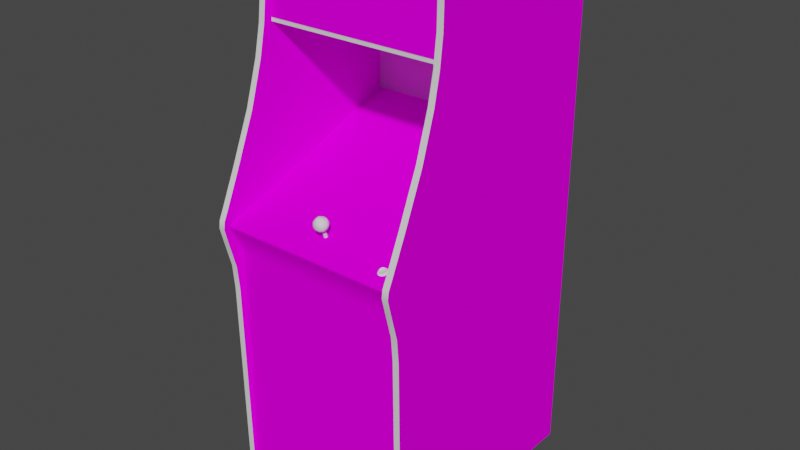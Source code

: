 # Source: pacplus.blend  (saved by Blender 2.93.20; exported with 4.5.12 LTS)
import bpy
from mathutils import Matrix  # noqa: F401  (used for matrix-valued properties, if any)

bpy.ops.wm.read_factory_settings(use_empty=True)
scene = bpy.context.scene
scene.name = 'Scene'

# ---- images (referenced by path relative to the original .blend; pixels are not part of the script)
import os
ASSET_DIR = os.environ.get("B2B_ASSET_DIR", "")  # directory of the original .blend (textures are referenced by path, not embedded)
HERE = os.path.dirname(os.path.abspath(__file__))  # packed textures are extracted next to this script under _unpacked/

def load_image(name, relpath, width, height, colorspace="sRGB"):
    """Load a texture the original file referenced (path relative to the .blend, or extracted next to this script)."""
    p = next((c for c in (os.path.join(HERE, relpath), os.path.join(ASSET_DIR, relpath)) if relpath and os.path.exists(c)), "")
    if p:
        img = bpy.data.images.load(p, check_existing=True)
        img.name = name
    else:  # same state as the original file: an image datablock whose file is absent (Cycles renders it pink)
        img = bpy.data.images.new(name, width, height)
        img.source = "FILE"
        img.filepath = "//" + (relpath or name)
    img.colorspace_settings.name = colorspace
    return img
img_01pacplusmarqueemap_tiff = load_image('01pacplusmarqueemap.TIFF', '01pacplusmarqueemap.TIFF', 1024, 1024, 'sRGB')
img_02pacplussnapmap_tiff = load_image('02pacplussnapmap.TIFF', '02pacplussnapmap.TIFF', 1024, 1024, 'sRGB')
img_pacplusbezelmap_tiff = load_image('pacplusbezelmap.TIFF', 'pacplusbezelmap.TIFF', 1024, 1024, 'sRGB')
img_pacpluscombomap_tiff = load_image('pacpluscombomap.TIFF', 'pacpluscombomap.TIFF', 1024, 1024, 'sRGB')
img_pacplussidemap_tiff = load_image('pacplussidemap.TIFF', 'pacplussidemap.TIFF', 1024, 1024, 'sRGB')

# ---- materials (node trees are filled in below, after node groups)
mat_01pacplusmarquee = bpy.data.materials.new('01pacplusmarquee')
mat_01pacplusmarquee.use_transparent_shadow = False
mat_01pacplusmarquee.roughness = 0.8807
mat_01pacplusmarquee.specular_intensity = 0.0
mat_02pacplusscreen = bpy.data.materials.new('02pacplusscreen')
mat_02pacplusscreen.use_transparent_shadow = False
mat_02pacplusscreen.roughness = 0.8807
mat_02pacplusscreen.specular_intensity = 0.0
mat_pacplusbezel = bpy.data.materials.new('pacplusbezel')
mat_pacplusbezel.use_transparent_shadow = False
mat_pacplusbezel.roughness = 0.8807
mat_pacplusbezel.specular_intensity = 0.0
mat_pacpluscombo = bpy.data.materials.new('pacpluscombo')
mat_pacpluscombo.use_transparent_shadow = False
mat_pacpluscombo.roughness = 0.8807
mat_pacpluscombo.specular_intensity = 0.0
mat_pacplusorangetrim = bpy.data.materials.new('pacplusorangetrim')
mat_pacplusorangetrim.use_transparent_shadow = False
mat_pacplusorangetrim.roughness = 0.7934
mat_pacplusorangetrim.specular_intensity = 0.6275
mat_pacplusside = bpy.data.materials.new('pacplusside')
mat_pacplusside.use_transparent_shadow = False
mat_pacplusside.roughness = 0.8807
mat_pacplusside.specular_intensity = 0.0
mat_pacpluswhitebutton = bpy.data.materials.new('pacpluswhitebutton')
mat_pacpluswhitebutton.use_transparent_shadow = False
mat_pacpluswhitebutton.roughness = 0.7934
mat_pacpluswhitebutton.specular_intensity = 0.6588
mat_pacplussilver = bpy.data.materials.new('pacplussilver')
mat_pacplussilver.use_transparent_shadow = False
mat_pacplussilver.roughness = 0.8114
mat_pacplussilver.specular_intensity = 0.2392
mat_pacplusredjoy = bpy.data.materials.new('pacplusredjoy')
mat_pacplusredjoy.use_transparent_shadow = False
mat_pacplusredjoy.roughness = 0.7769
mat_pacplusredjoy.specular_intensity = 0.6431
mat_pacplusblack = bpy.data.materials.new('pacplusblack')
mat_pacplusblack.use_transparent_shadow = False
mat_pacplusblack.roughness = 0.8807
mat_pacplusblack.specular_intensity = 0.0

# ---- node groups
ng_auto_smooth = bpy.data.node_groups.new('Auto Smooth', 'GeometryNodeTree')
_s = ng_auto_smooth.interface.new_socket(name='Geometry', in_out='OUTPUT', socket_type='NodeSocketGeometry')
_s = ng_auto_smooth.interface.new_socket(name='Geometry', in_out='INPUT', socket_type='NodeSocketGeometry')
_s = ng_auto_smooth.interface.new_socket(name='Angle', in_out='INPUT', socket_type='NodeSocketFloat')
_s.subtype = 'ANGLE'
_s.min_value = 0.0
_s.max_value = 3.142
ng_auto_smooth.is_modifier = True
_N = ng_auto_smooth.nodes; _L = ng_auto_smooth.links
n0 = _N.new('NodeGroupOutput'); n0.name = 'Group Output'; n0.location = (480, -100)
n1 = _N.new('NodeGroupInput'); n1.name = 'Group Input'; n1.location = (-420, -300)
n2 = _N.new('NodeGroupInput'); n2.name = 'Group Input.001'; n2.location = (-60, -100)
n3 = _N.new('GeometryNodeSetShadeSmooth'); n3.name = 'Set Shade Smooth'; n3.location = (120, -100)
n3.domain = 'EDGE'
n4 = _N.new('GeometryNodeSetShadeSmooth'); n4.name = 'Set Shade Smooth.001'; n4.location = (300, -100)
n5 = _N.new('GeometryNodeInputMeshEdgeAngle'); n5.name = 'Edge Angle'; n5.location = (-420, -220)
n6 = _N.new('GeometryNodeInputEdgeSmooth'); n6.name = 'Is Edge Smooth'; n6.location = (-60, -160)
n7 = _N.new('GeometryNodeInputShadeSmooth'); n7.name = 'Is Face Smooth'; n7.location = (-240, -340)
n8 = _N.new('FunctionNodeBooleanMath'); n8.name = 'Boolean Math'; n8.location = (-60, -220)
n9 = _N.new('FunctionNodeCompare'); n9.name = 'Compare'; n9.location = (-240, -180)
n9.operation = 'LESS_EQUAL'
_L.new(n5.outputs[0], n9.inputs[0])
_L.new(n4.outputs[0], n0.inputs[0])
_L.new(n1.outputs[1], n9.inputs[1])
_L.new(n9.outputs[0], n8.inputs[0])
_L.new(n7.outputs[0], n8.inputs[1])
_L.new(n2.outputs[0], n3.inputs[0])
_L.new(n6.outputs[0], n3.inputs[1])
_L.new(n3.outputs[0], n4.inputs[0])
_L.new(n8.outputs[0], n3.inputs[2])
n0.is_active_output = True

# ---- material node trees
mat_01pacplusmarquee.use_nodes = True; mat_01pacplusmarquee.node_tree.nodes.clear()
_N = mat_01pacplusmarquee.node_tree.nodes; _L = mat_01pacplusmarquee.node_tree.links
n0 = _N.new('ShaderNodeBsdfPrincipled'); n0.name = 'Principled BSDF'; n0.location = (10, 300)
n0.distribution = 'GGX'
n0.subsurface_method = 'BURLEY'
n0.inputs[2].default_value = 0.8807
n0.inputs[3].default_value = 1.45
n0.inputs[13].default_value = 0.0
n0.inputs[27].default_value = (0.0, 0.0, 0.0, 1.0)
n0.inputs[28].default_value = 1.0
n1 = _N.new('ShaderNodeOutputMaterial'); n1.name = 'Material Output'; n1.location = (300, 300)
n2 = _N.new('ShaderNodeTexImage'); n2.name = 'Image Texture'; n2.location = (-300, 600)
n2.image = img_01pacplusmarqueemap_tiff
_L.new(n0.outputs[0], n1.inputs[0])
_L.new(n2.outputs[0], n0.inputs[0])
n1.is_active_output = True
mat_02pacplusscreen.use_nodes = True; mat_02pacplusscreen.node_tree.nodes.clear()
_N = mat_02pacplusscreen.node_tree.nodes; _L = mat_02pacplusscreen.node_tree.links
n0 = _N.new('ShaderNodeBsdfPrincipled'); n0.name = 'Principled BSDF'; n0.location = (10, 300)
n0.distribution = 'GGX'
n0.subsurface_method = 'BURLEY'
n0.inputs[2].default_value = 0.8807
n0.inputs[3].default_value = 1.45
n0.inputs[13].default_value = 0.0
n0.inputs[27].default_value = (0.0, 0.0, 0.0, 1.0)
n0.inputs[28].default_value = 1.0
n1 = _N.new('ShaderNodeOutputMaterial'); n1.name = 'Material Output'; n1.location = (300, 300)
n2 = _N.new('ShaderNodeTexImage'); n2.name = 'Image Texture'; n2.location = (-300, 600)
n2.image = img_02pacplussnapmap_tiff
_L.new(n0.outputs[0], n1.inputs[0])
_L.new(n2.outputs[0], n0.inputs[0])
n1.is_active_output = True
mat_pacplusbezel.use_nodes = True; mat_pacplusbezel.node_tree.nodes.clear()
_N = mat_pacplusbezel.node_tree.nodes; _L = mat_pacplusbezel.node_tree.links
n0 = _N.new('ShaderNodeBsdfPrincipled'); n0.name = 'Principled BSDF'; n0.location = (10, 300)
n0.distribution = 'GGX'
n0.subsurface_method = 'BURLEY'
n0.inputs[2].default_value = 0.8807
n0.inputs[3].default_value = 1.45
n0.inputs[13].default_value = 0.0
n0.inputs[27].default_value = (0.0, 0.0, 0.0, 1.0)
n0.inputs[28].default_value = 1.0
n1 = _N.new('ShaderNodeOutputMaterial'); n1.name = 'Material Output'; n1.location = (300, 300)
n2 = _N.new('ShaderNodeTexImage'); n2.name = 'Image Texture'; n2.location = (-300, 600)
n2.image = img_pacplusbezelmap_tiff
_L.new(n0.outputs[0], n1.inputs[0])
_L.new(n2.outputs[0], n0.inputs[0])
n1.is_active_output = True
mat_pacpluscombo.use_nodes = True; mat_pacpluscombo.node_tree.nodes.clear()
_N = mat_pacpluscombo.node_tree.nodes; _L = mat_pacpluscombo.node_tree.links
n0 = _N.new('ShaderNodeBsdfPrincipled'); n0.name = 'Principled BSDF'; n0.location = (10, 300)
n0.distribution = 'GGX'
n0.subsurface_method = 'BURLEY'
n0.inputs[2].default_value = 0.8807
n0.inputs[3].default_value = 1.45
n0.inputs[13].default_value = 0.0
n0.inputs[27].default_value = (0.0, 0.0, 0.0, 1.0)
n0.inputs[28].default_value = 1.0
n1 = _N.new('ShaderNodeOutputMaterial'); n1.name = 'Material Output'; n1.location = (300, 300)
n2 = _N.new('ShaderNodeTexImage'); n2.name = 'Image Texture'; n2.location = (-300, 600)
n2.image = img_pacpluscombomap_tiff
_L.new(n0.outputs[0], n1.inputs[0])
_L.new(n2.outputs[0], n0.inputs[0])
n1.is_active_output = True
mat_pacplusorangetrim.use_nodes = True; mat_pacplusorangetrim.node_tree.nodes.clear()
_N = mat_pacplusorangetrim.node_tree.nodes; _L = mat_pacplusorangetrim.node_tree.links
n0 = _N.new('ShaderNodeBsdfPrincipled'); n0.name = 'Principled BSDF'; n0.location = (10, 300)
n0.distribution = 'GGX'
n0.subsurface_method = 'BURLEY'
n0.inputs[2].default_value = 0.7934
n0.inputs[3].default_value = 1.45
n0.inputs[13].default_value = 0.6275
n0.inputs[27].default_value = (0.0, 0.0, 0.0, 1.0)
n0.inputs[28].default_value = 1.0
n1 = _N.new('ShaderNodeOutputMaterial'); n1.name = 'Material Output'; n1.location = (300, 300)
_L.new(n0.outputs[0], n1.inputs[0])
n1.is_active_output = True
mat_pacplusside.use_nodes = True; mat_pacplusside.node_tree.nodes.clear()
_N = mat_pacplusside.node_tree.nodes; _L = mat_pacplusside.node_tree.links
n0 = _N.new('ShaderNodeBsdfPrincipled'); n0.name = 'Principled BSDF'; n0.location = (10, 300)
n0.distribution = 'GGX'
n0.subsurface_method = 'BURLEY'
n0.inputs[2].default_value = 0.8807
n0.inputs[3].default_value = 1.45
n0.inputs[13].default_value = 0.0
n0.inputs[27].default_value = (0.0, 0.0, 0.0, 1.0)
n0.inputs[28].default_value = 1.0
n1 = _N.new('ShaderNodeOutputMaterial'); n1.name = 'Material Output'; n1.location = (300, 300)
n2 = _N.new('ShaderNodeTexImage'); n2.name = 'Image Texture'; n2.location = (-300, 600)
n2.image = img_pacplussidemap_tiff
_L.new(n0.outputs[0], n1.inputs[0])
_L.new(n2.outputs[0], n0.inputs[0])
n1.is_active_output = True
mat_pacpluswhitebutton.use_nodes = True; mat_pacpluswhitebutton.node_tree.nodes.clear()
_N = mat_pacpluswhitebutton.node_tree.nodes; _L = mat_pacpluswhitebutton.node_tree.links
n0 = _N.new('ShaderNodeBsdfPrincipled'); n0.name = 'Principled BSDF'; n0.location = (10, 300)
n0.distribution = 'GGX'
n0.subsurface_method = 'BURLEY'
n0.inputs[2].default_value = 0.7934
n0.inputs[3].default_value = 1.45
n0.inputs[13].default_value = 0.6588
n0.inputs[27].default_value = (0.0, 0.0, 0.0, 1.0)
n0.inputs[28].default_value = 1.0
n1 = _N.new('ShaderNodeOutputMaterial'); n1.name = 'Material Output'; n1.location = (300, 300)
_L.new(n0.outputs[0], n1.inputs[0])
n1.is_active_output = True
mat_pacplussilver.use_nodes = True; mat_pacplussilver.node_tree.nodes.clear()
_N = mat_pacplussilver.node_tree.nodes; _L = mat_pacplussilver.node_tree.links
n0 = _N.new('ShaderNodeBsdfPrincipled'); n0.name = 'Principled BSDF'; n0.location = (10, 300)
n0.distribution = 'GGX'
n0.subsurface_method = 'BURLEY'
n0.inputs[2].default_value = 0.8114
n0.inputs[3].default_value = 1.45
n0.inputs[13].default_value = 0.2392
n0.inputs[27].default_value = (0.0, 0.0, 0.0, 1.0)
n0.inputs[28].default_value = 1.0
n1 = _N.new('ShaderNodeOutputMaterial'); n1.name = 'Material Output'; n1.location = (300, 300)
_L.new(n0.outputs[0], n1.inputs[0])
n1.is_active_output = True
mat_pacplusredjoy.use_nodes = True; mat_pacplusredjoy.node_tree.nodes.clear()
_N = mat_pacplusredjoy.node_tree.nodes; _L = mat_pacplusredjoy.node_tree.links
n0 = _N.new('ShaderNodeBsdfPrincipled'); n0.name = 'Principled BSDF'; n0.location = (10, 300)
n0.distribution = 'GGX'
n0.subsurface_method = 'BURLEY'
n0.inputs[2].default_value = 0.7769
n0.inputs[3].default_value = 1.45
n0.inputs[13].default_value = 0.6431
n0.inputs[27].default_value = (0.0, 0.0, 0.0, 1.0)
n0.inputs[28].default_value = 1.0
n1 = _N.new('ShaderNodeOutputMaterial'); n1.name = 'Material Output'; n1.location = (300, 300)
_L.new(n0.outputs[0], n1.inputs[0])
n1.is_active_output = True
mat_pacplusblack.use_nodes = True; mat_pacplusblack.node_tree.nodes.clear()
_N = mat_pacplusblack.node_tree.nodes; _L = mat_pacplusblack.node_tree.links
n0 = _N.new('ShaderNodeBsdfPrincipled'); n0.name = 'Principled BSDF'; n0.location = (10, 300)
n0.distribution = 'GGX'
n0.subsurface_method = 'BURLEY'
n0.inputs[2].default_value = 0.8807
n0.inputs[3].default_value = 1.45
n0.inputs[13].default_value = 0.0
n0.inputs[27].default_value = (0.0, 0.0, 0.0, 1.0)
n0.inputs[28].default_value = 1.0
n1 = _N.new('ShaderNodeOutputMaterial'); n1.name = 'Material Output'; n1.location = (300, 300)
_L.new(n0.outputs[0], n1.inputs[0])
n1.is_active_output = True

# ---- world
world_world = bpy.data.worlds.new('World'); scene.world = world_world
world_world.use_nodes = True; world_world.node_tree.nodes.clear()
_N = world_world.node_tree.nodes; _L = world_world.node_tree.links
n0 = _N.new('ShaderNodeOutputWorld'); n0.name = 'World Output'; n0.location = (300, 300)
n1 = _N.new('ShaderNodeBackground'); n1.name = 'Background'; n1.location = (10, 300)
n1.inputs[0].default_value = (0.05088, 0.05088, 0.05088, 1.0)
_L.new(n1.outputs[0], n0.inputs[0])
n0.is_active_output = True
world_world.color = (0.05088, 0.05088, 0.05088)
world_world.use_sun_shadow = False
world_world.sun_shadow_jitter_overblur = 0.0

# ---- meshes
me_pacplus = bpy.data.meshes.new('pacplus')
me_pacplus.from_pydata([(0.2322, 0.6476, 0.01665), (-0.3545, 0.6476, 0.01665), (-0.3545, 0.4424, 0.01665), (0.2322, 0.4424, 0.01665), (0.02251, -0.01123, -0.1552), (-0.05927, -0.08888, 0.03316), (-0.0589, -0.04386, -0.05425), (0.01726, 0.0413, -0.3536), (-0.05852, 0.02592, -0.2553), (-0.1426, -0.0116, -0.1552), (0.02101, -0.04949, -0.05951), (-0.1418, 0.01879, -0.2553), (-0.1411, -0.04949, -0.05951), (0.02101, 0.01916, -0.2557), (0.01726, -0.09226, 0.02978), (-0.1377, 0.04092, -0.3529), (-0.2217, 0.001906, -0.2542), (-0.0589, -0.002596, -0.1525), (-0.3579, -0.06675, 0.0643), (0.2375, -0.06675, 0.0643), (0.2375, 0.1111, -0.4403), (-0.3579, 0.1111, -0.4403), (-0.3549, 0.6284, -0.6088), (-0.3549, -0.2202, -0.6088), (0.2341, -0.2202, 0.2189), (-0.3568, 0.6221, -0.6024), (0.2386, -1.045, -0.6024), (-0.3568, -1.045, 0.1832), (0.2439, -1.045, 0.1832), (0.2439, -0.2202, 0.1832), (-0.3568, -0.2202, 0.1832), (-0.3549, -0.3425, 0.2005), (0.2341, -0.2202, -0.6088), (0.2341, -1.051, 0.1911), (0.2341, -0.3425, 0.2005), (0.2341, 0.3343, 0.0643), (0.2341, 0.6768, -0.3972), (-0.3549, 0.4281, 0.04404), (-0.3549, 0.3343, 0.0643), (0.2386, 0.6221, -0.6024), (-0.3568, 0.6599, 0.01515), (-0.3549, -0.2202, 0.2189), (0.2439, -0.1226, 0.2234), (0.2439, -0.0645, 0.06055), (-0.3568, -0.0645, 0.06055), (-0.3568, -0.1226, 0.2234), (-0.1662, 0.4131, -0.09627), (-0.1662, 0.4052, -0.2658), (0.05328, 0.4052, -0.2658), (0.05328, 0.4131, -0.09627), (0.2341, 0.0428, 0.1727), (-0.3549, 0.6626, 0.02303), (-0.3549, 0.5208, 0.03278), (0.2341, 0.1966, 0.1078), (-0.3549, -0.0705, 0.2237), (-0.3568, -0.1305, 0.2234), (0.2439, -0.1305, 0.2234), (0.2341, 0.6539, -0.5183), (-0.3549, 0.6539, -0.5183), (0.2341, -0.1039, 0.2395), (0.2341, 0.6427, 0.03128), (-0.3549, 0.6427, 0.03128), (-0.3752, 0.6284, -0.6088), (0.2544, 0.6284, -0.6088), (0.2341, -1.051, -0.6088), (0.2544, -1.051, -0.6088), (0.2341, 0.4281, 0.04404), (0.2544, 0.5208, 0.03278), (-0.3752, 0.5208, 0.03278), (-0.3752, 0.4281, 0.04404), (0.2544, -0.8163, 0.1941), (-0.3549, 0.0428, 0.1727), (-0.3549, -0.171, 0.232), (-0.3549, -1.051, 0.1911), (-0.3752, -0.3425, 0.2005), (0.2341, -0.0705, 0.2237), (0.2341, -0.171, 0.232), (-0.3549, 0.6768, -0.3972), (-0.3752, 0.1966, 0.1078), (-0.3549, 0.1966, 0.1078), (-0.3549, 0.6738, -0.004357), (-0.3549, 0.6825, -0.1165), (-0.3752, 0.6825, -0.1165), (-0.3752, 0.6626, 0.02303), (0.2341, 0.6825, -0.1165), (0.2341, 0.6738, -0.004357), (0.2341, 0.6626, 0.02303), (-0.3752, -0.2637, 0.2072), (-0.3549, -0.2637, 0.2072), (0.2544, -0.2637, 0.2072), (0.2341, -0.2637, 0.2072), (0.2341, 0.6029, 0.03128), (0.2341, 0.5208, 0.03278), (-0.3549, 0.6029, 0.03128), (-0.3752, 0.6029, 0.03128), (-0.3752, -0.0705, 0.2237), (-0.3549, -0.1039, 0.2395), (0.2544, -0.0705, 0.2237), (-0.3549, 0.6862, -0.2625), (-0.3752, 0.6768, -0.3972), (0.2341, 0.6862, -0.2625), (-0.3752, -1.051, 0.1911), (-0.3549, -1.051, -0.6088), (0.2341, -0.1287, 0.2429), (-0.3549, -0.1287, 0.2429), (0.2341, 0.6284, -0.6088), (-0.3752, -0.1287, 0.2429), (-0.3752, -1.051, -0.6088), (0.2544, -1.051, 0.1911), (0.2544, 0.6768, -0.3972), (0.2544, 0.4281, 0.04404), (-0.3752, -0.8163, -0.6088), (0.2544, -0.3425, 0.2005), (-0.3752, 0.3343, 0.0643), (0.2544, 0.3343, 0.0643), (0.2544, 0.1966, 0.1078), (0.2544, -0.8163, -0.6088), (-0.3752, 0.6862, -0.2625), (0.2544, 0.6825, -0.1165), (0.2544, 0.6626, 0.02303), (0.2544, 0.6862, -0.2625), (-0.3752, -0.8163, 0.1941), (0.2544, -0.1287, 0.2429), (0.2544, 0.6029, 0.03128), (0.2544, 0.0428, 0.1727), (-0.3752, 0.0428, 0.1727), (0.2544, 0.6539, -0.5183), (-0.3752, 0.6539, -0.5183), (-0.3752, -0.1039, 0.2395), (0.2544, -0.1039, 0.2395), (-0.3752, 0.6738, -0.004357), (0.2544, 0.6738, -0.004357), (-0.3752, 0.6427, 0.03128), (0.2544, 0.6427, 0.03128), (-0.3752, -0.171, 0.232), (0.2544, -0.171, 0.232), (0.1763, -0.07725, 0.1041), (0.1853, -0.09901, 0.1783), (0.1763, -0.1009, 0.1712), (0.1658, -0.0735, 0.1056), (0.1677, -0.07538, 0.1116), (0.1876, -0.075, 0.09619), (0.1902, -0.07763, 0.1041), (0.1928, -0.08063, 0.1029), (0.1808, -0.08176, 0.1164), (0.1722, -0.08176, 0.1164), (0.1715, -0.08551, 0.1176), (0.1655, -0.1039, 0.1787), (0.1628, -0.1013, 0.1712), (0.1602, -0.1043, 0.1701), (0.1715, -0.1095, 0.1847), (0.1816, -0.1095, 0.1847), (0.1808, -0.1058, 0.1832), (0.1876, -0.09864, 0.1633), (0.1902, -0.1013, 0.1712), (0.1928, -0.1043, 0.1701), (0.1898, -0.07725, 0.09394), (0.1816, -0.07538, 0.08831), (0.1715, -0.07538, 0.08831), (0.1722, -0.07313, 0.09169), (0.1816, -0.08551, 0.1176), (0.1898, -0.08363, 0.1119), (0.1876, -0.08026, 0.1116), (0.1632, -0.08363, 0.1119), (0.1655, -0.08026, 0.1116), (0.1628, -0.07763, 0.1041), (0.1602, -0.08063, 0.1029), (0.1898, -0.1076, 0.1791), (0.1876, -0.1039, 0.1787), (0.1632, -0.07725, 0.09394), (0.1655, -0.075, 0.09619), (0.1632, -0.1009, 0.1611), (0.1655, -0.09864, 0.1633), (0.1722, -0.09676, 0.1588), (0.1715, -0.09901, 0.1555), (0.1898, -0.1009, 0.1611), (0.1658, -0.1009, 0.1712), (0.1677, -0.1031, 0.1772), (0.1797, -0.1043, 0.181), (0.1733, -0.08063, 0.1138), (0.1808, -0.07313, 0.09169), (0.1733, -0.07688, 0.1149), (0.1658, -0.07725, 0.1041), (0.1677, -0.07913, 0.1101), (0.1677, -0.07125, 0.09956), (0.1677, -0.09864, 0.1652), (0.1853, -0.09489, 0.1667), (0.1722, -0.1058, 0.1832), (0.1632, -0.1076, 0.1791), (0.1733, -0.07013, 0.09581), (0.1872, -0.09714, 0.1723), (0.1872, -0.0735, 0.1056), (0.1853, -0.07125, 0.09956), (0.1797, -0.07013, 0.09581), (0.1808, -0.09676, 0.1588), (0.1816, -0.09901, 0.1555), (0.1853, -0.09864, 0.1652), (0.1797, -0.09751, 0.1615), (0.1797, -0.09376, 0.163), (0.1853, -0.075, 0.09806), (0.1797, -0.07688, 0.1149), (0.1853, -0.07538, 0.1116), (0.1677, -0.09901, 0.1783), (0.1733, -0.1005, 0.1821), (0.1677, -0.09489, 0.1667), (0.1658, -0.09714, 0.1723), (0.1797, -0.1005, 0.1821), (0.1733, -0.09376, 0.163), (0.1872, -0.07725, 0.1041), (0.1853, -0.07913, 0.1101), (0.1797, -0.08063, 0.1138), (0.1733, -0.09751, 0.1615), (0.1733, -0.1043, 0.181), (0.1677, -0.075, 0.09806), (0.1733, -0.07388, 0.09431), (0.1797, -0.07388, 0.09431), (0.1872, -0.1009, 0.1712), (0.1853, -0.1031, 0.1772), (-0.05365, -0.1005, 0.1382), (-0.05177, -0.09901, 0.1341), (-0.05177, -0.066, 0.1465), (-0.06265, -0.09751, 0.13), (-0.06452, -0.09901, 0.1341), (-0.06452, -0.066, 0.1465), (-0.05365, -0.06788, 0.1506), (-0.05815, -0.06825, 0.1521), (-0.05815, -0.1013, 0.1401), (-0.05815, -0.06375, 0.1405), (-0.05365, -0.0645, 0.142), (-0.05365, -0.09751, 0.13), (-0.06265, -0.06788, 0.1506), (-0.06265, -0.1005, 0.1382), (-0.05815, -0.09676, 0.1281), (-0.06265, -0.0645, 0.142), (-0.05815, -0.05362, 0.1761), (-0.06415, -0.04049, 0.175), (-0.07203, -0.05249, 0.172), (-0.07203, -0.04236, 0.1356), (-0.06452, -0.05212, 0.1318), (-0.04839, -0.0645, 0.1416), (-0.04126, -0.05399, 0.139), (-0.03826, -0.05925, 0.1502), (-0.03601, -0.04537, 0.1468), (-0.04201, -0.03223, 0.1457), (-0.03714, -0.03711, 0.1566), (-0.05177, -0.04236, 0.1757), (-0.0544, -0.02511, 0.1476), (-0.05177, -0.03186, 0.1375), (-0.06452, -0.06262, 0.1701), (-0.0619, -0.06337, 0.1371), (-0.0679, -0.02623, 0.1521), (-0.07503, -0.03411, 0.1446), (-0.07803, -0.03561, 0.157), (-0.05815, -0.02473, 0.16), (-0.0679, -0.02998, 0.166), (-0.0544, -0.03111, 0.1701), (-0.04839, -0.06825, 0.1555), (-0.05214, -0.06412, 0.1686), (-0.0619, -0.06938, 0.1596), (-0.05214, -0.05399, 0.1322), (-0.04126, -0.06075, 0.1626), (-0.03601, -0.04912, 0.1607), (-0.04201, -0.03861, 0.1682), (-0.04427, -0.05249, 0.172), (-0.08028, -0.04912, 0.1607), (-0.07916, -0.05737, 0.151), (-0.07428, -0.06225, 0.1615), (-0.05815, -0.04086, 0.1311), (-0.06415, -0.03036, 0.1386), (-0.07053, -0.06637, 0.1483), (-0.04577, -0.02811, 0.1588), (-0.07503, -0.04049, 0.1682), (-0.08028, -0.04537, 0.1468), (-0.04427, -0.04236, 0.1356), (-0.07428, -0.05587, 0.139), (-0.05815, -0.06975, 0.1476), (-0.3568, 0.397, -0.4403), (-0.3568, -1.045, -0.6024), (-0.05815, -0.09114, 0.1221), (-0.3605, -0.09114, 0.1224), (-0.2525, 0.04242, -0.2617), (-0.3568, 0.03417, -0.4403), (0.2386, 0.03417, -0.4403), (0.2424, 0.1223, -0.4921), (0.1313, -0.03486, -0.03925), (0.1313, -0.07538, 0.07705), (-0.3602, 0.1223, -0.4921), (0.1309, 0.08332, -0.3799), (-0.0589, 0.08332, -0.3799), (0.03339, 0.08332, -0.3799), (-0.2525, 0.08332, -0.3803), (0.2386, 0.397, -0.4403), (-0.0589, -0.07538, 0.07668), (-0.1366, -0.09189, 0.02978), (0.09455, -0.09901, 0.0189), (-0.3568, 0.4292, 0.01515), (0.2386, 0.4292, 0.01515), (0.2386, 0.6599, 0.01515), (0.1013, -0.02848, -0.1608), (0.0998, -0.06187, -0.07039), (-0.2525, 0.003031, -0.1495), (-0.2221, -0.02886, -0.1608), (-0.1523, -0.07538, 0.07668), (-0.05927, 0.04505, -0.3529), (0.07954, -0.09114, 0.1221), (0.2427, -0.09114, 0.1224), (0.03339, -0.07538, 0.07668), (-0.2202, -0.06225, -0.07039), (-0.2529, -0.03524, -0.03925), (0.09455, 0.02967, -0.3503), (0.0998, 0.002656, -0.2553), (0.1313, 0.0428, -0.2628), (-0.1538, 0.08332, -0.3799), (-0.2146, -0.09901, 0.0189), (-0.2172, 0.02892, -0.3484), (-0.2525, -0.07538, 0.07705), (-0.1977, -0.09114, 0.1221), (0.1313, 0.003406, -0.1495)], [], [(103, 122, 129, 59), (6, 12, 293, 5), (225, 230, 231, 226), (10, 299, 298, 4), (5, 14, 10, 6), (307, 12, 9, 301), (4, 17, 6, 10), (211, 185, 204, 207), (17, 9, 12, 6), (15, 314, 16, 11), (9, 17, 8, 11), (310, 13, 4, 298), (202, 205, 176, 177), (12, 307, 313, 293), (299, 10, 14, 294), (292, 5, 293, 302), (222, 231, 230, 223), (42, 45, 55, 56), (24, 36, 105, 32), (216, 217, 168, 154), (122, 103, 76, 135), (40, 297, 39, 25), (31, 73, 102), (181, 140, 183, 179), (35, 66, 36), (77, 37, 38), (96, 54, 95, 128), (41, 102, 23), (77, 104, 41), (24, 75, 36), (93, 61, 132, 94), (81, 98, 117, 82), (77, 79, 104), (75, 50, 36), (58, 22, 62, 127), (92, 86, 36), (77, 51, 52), (77, 81, 51), (86, 84, 36), (41, 88, 102), (32, 90, 24), (92, 91, 86), (51, 93, 52), (53, 35, 36), (77, 38, 79), (24, 103, 75), (71, 54, 104), (86, 85, 84), (81, 80, 51), (120, 100, 84, 118), (105, 36, 57), (22, 58, 77), (66, 92, 36), (77, 52, 37), (84, 100, 36), (77, 98, 81), (88, 31, 102), (32, 34, 90), (50, 53, 36), (79, 71, 104), (103, 59, 75), (54, 96, 104), (91, 60, 86), (51, 61, 93), (104, 72, 41), (24, 76, 103), (62, 23, 102), (63, 64, 32), (62, 102, 111), (20, 21, 18, 19), (63, 116, 64), (116, 65, 64), (60, 133, 119, 86), (276, 291, 296, 295), (70, 112, 33), (189, 193, 215, 214), (41, 72, 134), (73, 74, 121), (48, 49, 46, 47), (135, 76, 24), (108, 33, 64, 65), (62, 22, 23), (297, 40, 295, 296), (31, 88, 87, 74), (131, 85, 86, 119), (200, 181, 179, 210), (115, 53, 50, 124), (125, 95, 54, 71), (73, 31, 74), (87, 88, 134), (112, 34, 33), (89, 135, 90), (79, 38, 113, 78), (51, 80, 130, 83), (106, 134, 72, 104), (94, 68, 52, 93), (37, 52, 68, 69), (44, 45, 42, 43), (63, 32, 105), (207, 198, 197, 211), (75, 97, 124, 50), (282, 291, 276, 281), (102, 73, 101, 107), (85, 131, 118, 84), (102, 107, 111), (88, 41, 134), (135, 24, 90), (100, 120, 109, 36), (69, 113, 38, 37), (83, 132, 61, 51), (133, 60, 91, 123), (108, 70, 33), (101, 73, 121), (114, 35, 53, 115), (66, 110, 67, 92), (26, 277, 25, 39), (35, 114, 110, 66), (29, 30, 27, 28), (89, 90, 34, 112), (127, 99, 77, 58), (92, 67, 123, 91), (28, 27, 277, 26), (56, 55, 30, 29), (63, 105, 57, 126), (62, 111, 78), (288, 312, 15, 303), (208, 199, 192, 191), (121, 111, 107, 101), (109, 67, 110), (69, 68, 99), (111, 74, 95), (109, 97, 112), (78, 113, 99), (109, 114, 115), (82, 117, 99), (109, 118, 119), (83, 82, 99), (109, 120, 118), (109, 112, 70), (111, 121, 74), (62, 78, 99), (87, 106, 95), (97, 122, 89), (109, 119, 67), (68, 83, 99), (68, 94, 83), (119, 123, 67), (109, 115, 124), (111, 125, 78), (63, 126, 109), (62, 99, 127), (113, 69, 99), (109, 110, 114), (97, 89, 112), (74, 87, 95), (106, 128, 95), (97, 129, 122), (83, 130, 82), (118, 131, 119), (109, 124, 97), (111, 95, 125), (94, 132, 83), (119, 133, 123), (87, 134, 106), (122, 135, 89), (181, 200, 136), (206, 137, 138), (205, 202, 138), (139, 140, 136), (148, 172, 171, 149), (288, 303, 7, 289), (154, 168, 167, 155), (292, 306, 14, 5), (317, 311, 310, 298), (198, 186, 196, 197), (195, 174, 173, 194), (151, 167, 168, 152), (162, 144, 160, 161), (16, 280, 300, 301), (165, 170, 169, 166), (188, 150, 187, 147), (143, 156, 141, 142), (174, 171, 172, 173), (155, 175, 153, 154), (194, 153, 175, 195), (156, 157, 180, 141), (190, 137, 217, 216), (7, 303, 8, 13), (36, 109, 126, 57), (139, 184, 213, 182), (189, 184, 136), (22, 77, 41, 23), (207, 204, 138), (32, 64, 33, 34), (303, 15, 11, 8), (229, 232, 227, 228), (158, 169, 170, 159), (178, 217, 137, 206), (13, 310, 309, 7), (138, 190, 186), (138, 186, 198), (136, 191, 192), (136, 192, 193), (152, 187, 150, 151), (216, 196, 186, 190), (166, 163, 164, 165), (140, 139, 182, 183), (201, 200, 210, 209), (223, 233, 221, 222), (82, 130, 80, 81), (205, 204, 185, 176), (206, 203, 212, 178), (193, 192, 199, 215), (78, 125, 71, 79), (184, 189, 214, 213), (200, 201, 136), (202, 203, 138), (184, 139, 136), (140, 181, 136), (204, 205, 138), (138, 137, 190), (203, 206, 138), (136, 201, 191), (138, 198, 207), (136, 193, 189), (183, 182, 165, 164), (196, 216, 154, 153), (213, 214, 159, 170), (313, 315, 302, 293), (153, 194, 197, 196), (180, 159, 214, 215), (144, 162, 209, 210), (306, 285, 294, 14), (164, 145, 179, 183), (172, 148, 176, 185), (215, 199, 141, 180), (212, 177, 147, 187), (170, 165, 182, 213), (187, 152, 178, 212), (173, 172, 185, 211), (177, 176, 148, 147), (311, 287, 309, 310), (142, 141, 199, 208), (217, 178, 152, 168), (312, 290, 314, 15), (203, 202, 177, 212), (219, 229, 228, 220), (191, 201, 209, 208), (232, 221, 233, 227), (220, 224, 218, 219), (226, 218, 224, 225), (11, 16, 301, 9), (17, 4, 13, 8), (261, 260, 241, 242), (237, 238, 274), (239, 240, 241), (269, 274, 238, 249), (246, 243, 247), (248, 234, 236), (257, 248, 258, 256), (250, 251, 252), (253, 254, 255), (257, 263, 234, 248), (254, 235, 245, 255), (256, 260, 257), (234, 245, 235, 236), (267, 268, 247), (246, 247, 268), (261, 244, 262, 263), (269, 266, 265), (275, 256, 258), (275, 258, 266, 269), (253, 255, 270), (236, 235, 271), (260, 261, 263), (275, 239, 241, 256), (259, 267, 273, 240), (253, 270, 243, 246), (251, 237, 274, 272), (246, 268, 251, 250), (263, 257, 260), (266, 236, 264, 265), (253, 250, 254), (236, 266, 248), (250, 252, 271, 254), (249, 238, 259), (273, 243, 244, 242), (270, 244, 243), (237, 251, 268, 267), (271, 264, 236), (254, 271, 235), (255, 262, 244, 270), (245, 234, 263), (256, 241, 260), (244, 261, 242), (258, 248, 266), (269, 265, 274), (272, 274, 265), (253, 246, 250), (272, 252, 251), (240, 273, 242), (242, 241, 240), (275, 269, 249), (275, 249, 239), (264, 271, 252), (264, 252, 272, 265), (273, 247, 243), (247, 273, 267), (263, 262, 245), (255, 245, 262), (238, 237, 267), (267, 259, 238), (97, 75, 59, 129), (65, 116, 70, 108), (278, 292, 302), (279, 300, 280), (128, 106, 104, 96), (283, 284, 285), (283, 286, 287), (286, 288, 289), (286, 279, 290), (294, 285, 284), (99, 117, 98, 77), (149, 188, 147, 148), (300, 308, 307, 301), (145, 164, 163, 146), (159, 180, 157, 158), (146, 160, 144, 145), (304, 305, 306), (305, 283, 285), (211, 197, 194, 173), (210, 179, 145, 144), (313, 307, 308), (259, 240, 239, 249), (208, 209, 162, 142), (309, 287, 289, 7), (63, 109, 70, 116), (280, 16, 314), (286, 290, 312), (299, 284, 317, 298), (284, 299, 294), (305, 285, 306), (161, 143, 142, 162), (315, 316, 302), (286, 289, 287), (304, 306, 292), (286, 312, 288), (315, 279, 316), (279, 308, 300), (283, 287, 311), (279, 315, 308), (308, 315, 313), (316, 278, 302), (283, 317, 284), (283, 311, 317), (279, 280, 290), (314, 290, 280), (278, 304, 292), (2, 3, 0, 1)])
me_pacplus.polygons.foreach_set('use_smooth', [True] * 359)
me_pacplus.polygons.foreach_set('material_index', [4, 1, 7, 1, 1, 1, 1, 6, 1, 1, 1, 1, 6, 1, 1, 9, 7, 3, 3, 6, 4, 3, 3, 6, 3, 3, 4, 3, 3, 3, 4, 4, 3, 3, 4, 3, 3, 3, 3, 3, 3, 3, 3, 3, 3, 3, 3, 3, 3, 4, 3, 3, 3, 3, 3, 3, 3, 3, 3, 3, 3, 3, 3, 3, 3, 3, 4, 4, 4, 2, 4, 4, 4, 9, 4, 6, 4, 4, 3, 4, 4, 4, 9, 4, 4, 6, 4, 4, 4, 4, 4, 4, 4, 4, 4, 4, 4, 3, 4, 6, 4, 9, 4, 4, 4, 4, 4, 4, 4, 4, 4, 4, 4, 4, 4, 3, 4, 3, 4, 4, 4, 9, 3, 4, 5, 9, 6, 5, 5, 5, 5, 5, 5, 5, 5, 5, 5, 5, 5, 5, 5, 5, 5, 5, 5, 5, 5, 5, 5, 5, 5, 5, 5, 5, 5, 5, 5, 5, 5, 5, 5, 5, 5, 5, 5, 6, 6, 6, 6, 6, 9, 6, 9, 9, 6, 6, 6, 6, 9, 6, 6, 6, 6, 6, 6, 6, 6, 1, 4, 6, 6, 3, 6, 3, 1, 7, 6, 6, 1, 6, 6, 6, 6, 6, 6, 6, 6, 6, 7, 4, 6, 6, 6, 4, 6, 6, 6, 6, 6, 6, 6, 6, 6, 6, 6, 6, 6, 6, 9, 6, 6, 6, 9, 6, 6, 6, 6, 6, 6, 6, 6, 9, 6, 6, 9, 6, 7, 6, 7, 7, 7, 1, 1, 8, 8, 8, 8, 8, 8, 8, 8, 8, 8, 8, 8, 8, 8, 8, 8, 8, 8, 8, 8, 8, 8, 8, 8, 8, 8, 8, 8, 8, 8, 8, 8, 8, 8, 8, 8, 8, 8, 8, 8, 8, 8, 8, 8, 8, 8, 8, 8, 8, 8, 8, 8, 8, 8, 8, 8, 8, 8, 8, 4, 5, 9, 9, 4, 9, 9, 9, 9, 9, 4, 6, 9, 6, 6, 6, 9, 9, 6, 6, 9, 8, 6, 9, 5, 9, 9, 9, 9, 9, 6, 9, 9, 9, 9, 9, 9, 9, 9, 9, 9, 9, 9, 9, 9, 9, 0])
_uv = me_pacplus.uv_layers.new(name='UVMap')
_uv.uv.foreach_set('vector', [0.000447, 0.5307, 0.000447, 0.5307, 0.006029, 0.5447, 0.006029, 0.5447, 0.5, 0.2767, 0.2767, 0.2767, 0.2767, 0.05068, 0.5, 0.05068, -11.33, 14.11, -14.93, 14.11, -14.93, -14.1, -11.33, -14.1, 0.7261, 0.2767, 0.9493, 0.2767, 0.9493, 0.5, 0.7261, 0.5, 0.5, 0.05068, 0.7261, 0.05068, 0.7261, 0.2767, 0.5, 0.2767, 0.05068, 0.2767, 0.2767, 0.2767, 0.2767, 0.5, 0.05068, 0.5, 0.7261, 0.5, 0.5, 0.5, 0.5, 0.2767, 0.7261, 0.2767, 0.05068, 0.6674, 0.1512, 0.6674, 0.1512, 0.9996, 0.05068, 0.9996, 0.5, 0.5, 0.2767, 0.5, 0.2767, 0.2767, 0.5, 0.2767, 0.2767, 0.9521, 0.05068, 0.9521, 0.05068, 0.7261, 0.2767, 0.7261, 0.2767, 0.5, 0.5, 0.5, 0.5, 0.7261, 0.2767, 0.7261, 0.9493, 0.7261, 0.7261, 0.7261, 0.7261, 0.5, 0.9493, 0.5, 0.3493, 0.9996, 0.2488, 0.9996, 0.2488, 0.6674, 0.3493, 0.6674, 0.2767, 0.2767, 0.05068, 0.2767, 0.05068, 0.05068, 0.2767, 0.05068, 0.9493, 0.2767, 0.7261, 0.2767, 0.7261, 0.05068, 0.9493, 0.05068, 0.62, 0.6647, 0.62, 0.6647, 0.62, 0.6647, 0.62, 0.6647, -16.42, -14.1, -14.93, -14.1, -14.93, 14.11, -16.42, 14.11, 0.9996, 0.6786, 0.000447, 0.6786, 0.000447, 0.6758, 0.9996, 0.6758, 0.5698, 0.6619, 0.5754, 0.6674, 0.5781, 0.6674, 0.5781, 0.6619, 0.7512, 0.6674, 0.6507, 0.6674, 0.6507, 0.3326, 0.7512, 0.3326, 0.000447, 0.5307, 0.000447, 0.5307, 0.0144, 0.5056, 0.0144, 0.5056, 0.8042, 0.2935, 0.8126, 0.2935, 0.8126, 0.2935, 0.8042, 0.2935, 0.7428, 0.2684, 0.7428, 0.26, 0.754, 0.26, 0.4498, 0.9996, 0.3493, 0.9996, 0.3493, 0.6674, 0.4498, 0.6674, 0.5726, 0.6647, 0.5726, 0.6674, 0.5754, 0.6674, 0.5754, 0.6674, 0.5726, 0.6674, 0.5726, 0.6647, 0.006029, 0.5447, 0.02277, 0.5642, 0.02277, 0.5642, 0.006029, 0.5447, 0.7428, 0.2712, 0.754, 0.26, 0.754, 0.2712, 0.5754, 0.6674, 0.5698, 0.6619, 0.5698, 0.6619, 0.5698, 0.6619, 0.5698, 0.6619, 0.5754, 0.6674, 0.2488, 0.9493, 0.2488, 0.9716, 0.2488, 0.9716, 0.2488, 0.9493, 0.4219, 0.9968, 0.5949, 0.9996, 0.5949, 0.9996, 0.4219, 0.9968, 0.5754, 0.6674, 0.5726, 0.6647, 0.5698, 0.6619, 0.5698, 0.6619, 0.5698, 0.6647, 0.5754, 0.6674, 0.8935, 0.98, 0.9996, 0.9633, 0.9996, 0.9633, 0.8935, 0.98, 0.5726, 0.6674, 0.5726, 0.6674, 0.5754, 0.6674, 0.5754, 0.6674, 0.5726, 0.6674, 0.5726, 0.6674, 0.5754, 0.6674, 0.5726, 0.6674, 0.5726, 0.6674, 0.5726, 0.6674, 0.5726, 0.6674, 0.5754, 0.6674, 0.7428, 0.2712, 0.7428, 0.2712, 0.754, 0.26, 0.754, 0.2712, 0.7428, 0.2712, 0.7428, 0.2712, 0.5726, 0.6674, 0.5726, 0.6674, 0.5726, 0.6674, 0.5726, 0.6674, 0.5726, 0.6674, 0.5726, 0.6674, 0.5726, 0.6647, 0.5726, 0.6647, 0.5754, 0.6674, 0.5754, 0.6674, 0.5726, 0.6647, 0.5726, 0.6647, 0.5698, 0.6619, 0.5698, 0.6619, 0.5698, 0.6619, 0.5698, 0.6647, 0.5698, 0.6619, 0.5698, 0.6619, 0.5726, 0.6674, 0.5726, 0.6674, 0.5726, 0.6674, 0.5726, 0.6674, 0.5726, 0.6674, 0.5726, 0.6674, 0.5949, 0.9996, 0.5949, 0.9996, 0.4219, 0.9968, 0.4219, 0.9968, 0.5781, 0.6674, 0.5754, 0.6674, 0.5754, 0.6674, 0.5781, 0.6674, 0.5754, 0.6674, 0.5754, 0.6674, 0.5726, 0.6674, 0.5726, 0.6674, 0.5754, 0.6674, 0.5754, 0.6674, 0.5726, 0.6674, 0.5726, 0.6674, 0.5726, 0.6674, 0.5754, 0.6674, 0.5754, 0.6674, 0.5754, 0.6674, 0.5754, 0.6674, 0.5726, 0.6674, 0.7428, 0.2712, 0.7428, 0.2684, 0.754, 0.26, 0.754, 0.2712, 0.7428, 0.2684, 0.7428, 0.2712, 0.5698, 0.6647, 0.5726, 0.6647, 0.5754, 0.6674, 0.5726, 0.6647, 0.5698, 0.6647, 0.5698, 0.6619, 0.5698, 0.6619, 0.5698, 0.6619, 0.5698, 0.6619, 0.5698, 0.6619, 0.5698, 0.6619, 0.5698, 0.6619, 0.5726, 0.6674, 0.5726, 0.6674, 0.5726, 0.6674, 0.5726, 0.6674, 0.5726, 0.6674, 0.5726, 0.6674, 0.5698, 0.6619, 0.5698, 0.6619, 0.5698, 0.6619, 0.5698, 0.6619, 0.5698, 0.6619, 0.5698, 0.6619, 0.9996, 0.9633, 0.9996, 0.4777, 0.9996, 0.000447, 0.9996, 0.9633, 0.9996, 0.000447, 0.9996, 0.4777, 0.9996, 0.9633, 0.9996, 0.000447, 0.9996, 0.1344, 0.9996, 0.9996, 0.000447, 0.9996, 0.000447, 0.000447, 0.9996, 0.000447, 0.9996, 0.9633, 0.9996, 0.1344, 0.9996, 0.000447, 0.9996, 0.1344, 0.9996, 0.000447, 0.9996, 0.000447, 0.2488, 0.9716, 0.2488, 0.9716, 0.26, 0.9828, 0.26, 0.9828, 0.5223, 0.6563, 0.5279, 0.6563, 0.5279, 0.6563, 0.5223, 0.6563, 0.05905, 0.1344, 0.05068, 0.4079, 0.06185, 0.000447, 0.05068, 0.9996, -0.04979, 0.9996, -0.04979, 0.6674, 0.05068, 0.6674, 0.02836, 0.4777, 0.0144, 0.5056, 0.0144, 0.5056, 0.06185, 0.000447, 0.05068, 0.4079, 0.05905, 0.1344, 0.8656, 0.000447, 0.9996, 0.000447, 0.9996, 0.687, 0.8656, 0.687, 0.0144, 0.5056, 0.0144, 0.5056, 0.02836, 0.4777, 0.06185, 0.000447, 0.06185, 0.000447, 0.9996, 0.000447, 0.9996, 0.000447, 0.9996, 0.9633, 0.9996, 0.9633, 0.9996, 0.4777, 0.5279, 0.6563, 0.5223, 0.6563, 0.5223, 0.6563, 0.5279, 0.6563, 0.05068, 0.4079, 0.04231, 0.4526, 0.04231, 0.4526, 0.05068, 0.4079, 0.2907, 0.9912, 0.2907, 0.9912, 0.26, 0.9828, 0.26, 0.9828, 0.5502, 0.9996, 0.4498, 0.9996, 0.4498, 0.6674, 0.5502, 0.6674, 0.1595, 0.7177, 0.1595, 0.7177, 0.08417, 0.6284, 0.08417, 0.6284, 0.08417, 0.6284, 0.02277, 0.5642, 0.02277, 0.5642, 0.08417, 0.6284, 0.06185, 0.000447, 0.05068, 0.4079, 0.05068, 0.4079, 0.04231, 0.4526, 0.04231, 0.4526, 0.0144, 0.5056, 0.05068, 0.4079, 0.05068, 0.4079, 0.06185, 0.000447, 0.04231, 0.4526, 0.0144, 0.5056, 0.04231, 0.4526, 0.1595, 0.7177, 0.2098, 0.7958, 0.2098, 0.7958, 0.1595, 0.7177, 0.26, 0.9828, 0.2907, 0.9912, 0.2907, 0.9912, 0.26, 0.9828, 0.000447, 0.5307, 0.0144, 0.5056, 0.0144, 0.5056, 0.000447, 0.5307, 0.2488, 0.9493, 0.2488, 0.9019, 0.2488, 0.9019, 0.2488, 0.9493, 0.2349, 0.8489, 0.2488, 0.9019, 0.2488, 0.9019, 0.2349, 0.8489, 0.000447, 0.9996, 0.000447, 0.6786, 0.9996, 0.6786, 0.9996, 0.9996, 0.9996, 0.9633, 0.9996, 0.4777, 0.9996, 0.9633, 0.05068, 0.9996, -0.04979, 0.9996, -0.04979, 0.6674, 0.05068, 0.6674, 0.02277, 0.5642, 0.02277, 0.5642, 0.08417, 0.6284, 0.08417, 0.6284, 0.5279, 0.6563, 0.5279, 0.6563, 0.5223, 0.6563, 0.5223, 0.6563, 0.9996, 0.000447, 0.06185, 0.000447, 0.06185, 0.000447, 0.9996, 0.000447, 0.2907, 0.9912, 0.2907, 0.9912, 0.4219, 0.9968, 0.4219, 0.9968, 0.9996, 0.000447, 0.9996, 0.000447, 0.9996, 0.1344, 0.04231, 0.4526, 0.02836, 0.4777, 0.0144, 0.5056, 0.0144, 0.5056, 0.02836, 0.4777, 0.04231, 0.4526, 0.5949, 0.9996, 0.5949, 0.9996, 0.7512, 0.9912, 0.7512, 0.9912, 0.2349, 0.8489, 0.2098, 0.7958, 0.2098, 0.7958, 0.2349, 0.8489, 0.26, 0.9828, 0.2488, 0.9716, 0.2488, 0.9716, 0.26, 0.9828, 0.2488, 0.9716, 0.2488, 0.9716, 0.2488, 0.9493, 0.2488, 0.9493, 0.06185, 0.000447, 0.05905, 0.1344, 0.06185, 0.000447, 0.06185, 0.000447, 0.06185, 0.000447, 0.05905, 0.1344, 0.2098, 0.7958, 0.2098, 0.7958, 0.1595, 0.7177, 0.1595, 0.7177, 0.2349, 0.8489, 0.2349, 0.8489, 0.2488, 0.9019, 0.2488, 0.9019, 0.8126, 0.2935, 0.8042, 0.2935, 0.8042, 0.2935, 0.8126, 0.2935, 0.2098, 0.7958, 0.2098, 0.7958, 0.2349, 0.8489, 0.2349, 0.8489, 0.86, 0.6312, 0.000447, 0.6312, 0.000447, 0.000447, 0.86, 0.000447, 0.04231, 0.4526, 0.04231, 0.4526, 0.05068, 0.4079, 0.05068, 0.4079, 0.8935, 0.98, 0.7512, 0.9912, 0.7512, 0.9912, 0.8935, 0.98, 0.2488, 0.9019, 0.2488, 0.9019, 0.2488, 0.9493, 0.2488, 0.9493, 0.6674, 0.6702, 0.6591, 0.6702, 0.6591, 0.6702, 0.6674, 0.6702, 0.86, 0.6981, 0.000447, 0.6981, 0.000447, 0.6312, 0.86, 0.6312, 0.9996, 0.9633, 0.9996, 0.9633, 0.8935, 0.98, 0.8935, 0.98, 0.09533, 0.9605, 0.09533, 0.000447, 0.9633, 0.673, 0.62, 0.6674, 0.62, 0.6674, 0.62, 0.6674, 0.62, 0.6674, 0.7512, 0.6674, 0.8489, 0.6674, 0.8489, 0.9996, 0.7512, 0.9996, 0.05905, 0.9549, 0.1009, 0.9549, 0.1009, 0.9326, 0.05905, 0.9326, 0.7456, 0.9912, 0.2237, 0.8879, 0.2125, 0.8265, 0.8851, 0.8265, 0.8712, 0.8879, 0.3521, 0.9912, 0.09533, 0.000447, 1.075, 0.3158, 1.103, 0.4944, 0.7456, 0.9912, -0.005134, 0.4944, 0.02277, 0.3158, 0.9633, 0.673, 0.9102, 0.7651, 0.3521, 0.9912, 0.7456, 0.9912, 0.1874, 0.7651, 0.1344, 0.673, 0.6898, 0.994, 0.514, 0.9996, 0.3521, 0.9912, 0.7456, 0.9912, 0.4051, 0.994, 0.2377, 0.9828, 0.86, 0.9828, 0.6898, 0.994, 0.3521, 0.9912, 0.7456, 0.9912, 0.5809, 0.9996, 0.4051, 0.994, 0.7456, 0.9912, 0.02277, 0.3158, 0.02836, 0.000447, 0.09533, 0.000447, 1.067, 0.000447, 1.075, 0.3158, 0.09533, 0.9605, 0.9633, 0.673, 0.3521, 0.9912, 1.083, 0.366, 1.125, 0.4581, 1.103, 0.4944, -0.005134, 0.4944, -0.03025, 0.4581, 0.0144, 0.366, 0.7456, 0.9912, 0.2377, 0.9828, 0.2237, 0.8879, 0.8712, 0.8879, 0.86, 0.9828, 0.3521, 0.9912, 0.8712, 0.8879, 0.8684, 0.9409, 0.86, 0.9828, 0.2377, 0.9828, 0.2265, 0.9409, 0.2237, 0.8879, 0.7456, 0.9912, 0.1344, 0.673, 0.05626, 0.5698, 0.09533, 0.000447, 1.041, 0.5698, 0.9633, 0.673, 1.002, 0.9605, 0.8907, 0.9772, 0.7456, 0.9912, 0.09533, 0.9605, 0.3521, 0.9912, 0.2042, 0.9772, 0.9102, 0.7651, 0.8851, 0.8265, 0.3521, 0.9912, 0.7456, 0.9912, 0.2125, 0.8265, 0.1874, 0.7651, -0.005134, 0.4944, 0.0144, 0.366, 0.02277, 0.3158, 1.075, 0.3158, 1.083, 0.366, 1.103, 0.4944, 1.125, 0.4581, 1.122, 0.4721, 1.103, 0.4944, -0.005134, 0.4944, -0.02467, 0.4721, -0.03025, 0.4581, 0.86, 0.9828, 0.8265, 0.9884, 0.6898, 0.994, 0.4051, 0.994, 0.2712, 0.9884, 0.2377, 0.9828, 0.7456, 0.9912, 0.05626, 0.5698, -0.005134, 0.4944, 0.09533, 0.000447, 1.103, 0.4944, 1.041, 0.5698, 0.8684, 0.9409, 0.8684, 0.9689, 0.86, 0.9828, 0.2377, 0.9828, 0.2265, 0.9689, 0.2265, 0.9409, 1.083, 0.366, 1.111, 0.4274, 1.125, 0.4581, -0.03025, 0.4581, -0.0163, 0.4274, 0.0144, 0.366, 0.09533, 0.9996, 0.09533, 0.9996, 0.6814, 0.9996, 0.09533, 0.9996, 0.6507, 0.9996, 0.6814, 0.9996, 0.4665, 0.9996, 0.2349, 0.9996, 0.6814, 0.9996, 0.4665, 0.9996, 0.2349, 0.9996, 0.6814, 0.9996, 0.2488, 0.3326, 0.1512, 0.3326, 0.1512, 0.000447, 0.2488, 0.000447, 0.62, 0.6674, 0.62, 0.6674, 0.6228, 0.6674, 0.6228, 0.6674, 0.7512, 0.3326, 0.6507, 0.3326, 0.6507, 0.000447, 0.7512, 0.000447, 0.62, 0.6647, 0.6228, 0.6647, 0.6228, 0.6647, 0.62, 0.6647, 0.6228, 0.6647, 0.6228, 0.6674, 0.6228, 0.6674, 0.6228, 0.6647, 0.9493, 0.9996, 0.8489, 0.9996, 0.8489, 0.6674, 0.9493, 0.6674, -0.04979, 0.000447, 0.05068, 0.000447, 0.05068, 0.3326, -0.04979, 0.3326, 0.5502, 0.000447, 0.6507, 0.000447, 0.6507, 0.3326, 0.5502, 0.3326, 0.6507, 0.3326, 0.5502, 0.3326, 0.5502, 0.000447, 0.6507, 0.000447, 0.6172, 0.6674, 0.6172, 0.6674, 0.6172, 0.6647, 0.6172, 0.6647, 0.2488, 0.3326, 0.1512, 0.3326, 0.1512, 0.000447, 0.2488, 0.000447, 0.3493, 0.000447, 0.4498, 0.000447, 0.4498, 0.3326, 0.3493, 0.3326, 0.7512, 0.000447, 0.8489, 0.000447, 0.8489, 0.3326, 0.7512, 0.3326, 0.05068, 0.000447, 0.1512, 0.000447, 0.1512, 0.3326, 0.05068, 0.3326, 0.7512, 0.000447, 0.8489, 0.000447, 0.8489, 0.3326, 0.7512, 0.3326, 0.9493, 0.3326, 0.8489, 0.3326, 0.8489, 0.000447, 0.9493, 0.000447, 0.8489, 0.000447, 0.9493, 0.000447, 0.9493, 0.3326, 0.8489, 0.3326, 0.7512, 0.9996, 0.6507, 0.9996, 0.6507, 0.6674, 0.7512, 0.6674, 0.7261, 0.9521, 0.5, 0.9521, 0.5, 0.7261, 0.7261, 0.7261, 0.7512, 0.9912, 0.7512, 0.9912, 0.8935, 0.98, 0.8935, 0.98, 0.2488, 0.9996, 0.1512, 0.9996, 0.1512, 0.6674, 0.2488, 0.6674, 0.8963, 0.9996, 0.7149, 0.9996, 0.6814, 0.9996, 0.5781, 0.6674, 0.5754, 0.6674, 0.5698, 0.6619, 0.5781, 0.6619, 0.8963, 0.9996, 0.7149, 0.9996, 0.6814, 0.9996, 0.754, 0.2712, 0.754, 0.26, 0.7428, 0.26, 0.7428, 0.2684, 0.5, 0.9521, 0.2767, 0.9521, 0.2767, 0.7261, 0.5, 0.7261, -7.733, -14.1, -11.33, -14.1, -11.33, 14.11, -7.733, 14.11, 0.05068, 0.000447, 0.1512, 0.000447, 0.1512, 0.3326, 0.05068, 0.3326, 0.5502, 0.6674, 0.6507, 0.6674, 0.6507, 0.9996, 0.5502, 0.9996, 0.7261, 0.7261, 0.9493, 0.7261, 0.9493, 0.9521, 0.7261, 0.9521, 0.6814, 0.9996, 0.7512, 0.9996, 0.8489, 0.9996, 0.6814, 0.9996, 0.8489, 0.9996, 0.9493, 0.9996, 0.6814, 0.9996, 0.7512, 0.9996, 0.8489, 0.9996, 0.6814, 0.9996, 0.8489, 0.9996, 0.9493, 0.9996, 0.5502, 0.3326, 0.4498, 0.3326, 0.4498, 0.000447, 0.5502, 0.000447, 0.7512, 0.6674, 0.8489, 0.6674, 0.8489, 0.9996, 0.7512, 0.9996, 0.2488, 0.000447, 0.3493, 0.000447, 0.3493, 0.3326, 0.2488, 0.3326, 0.3493, 0.9996, 0.2488, 0.9996, 0.2488, 0.6674, 0.3493, 0.6674, 0.6507, 0.9996, 0.5502, 0.9996, 0.5502, 0.6674, 0.6507, 0.6674, -16.42, 14.11, -14.93, 14.11, -14.93, -14.1, -16.42, -14.1, 0.4219, 0.9968, 0.2907, 0.9912, 0.2907, 0.9912, 0.4219, 0.9968, 0.2488, 0.9996, 0.1512, 0.9996, 0.1512, 0.6674, 0.2488, 0.6674, 0.5502, 0.9996, 0.4498, 0.9996, 0.4498, 0.6674, 0.5502, 0.6674, 0.9493, 0.9996, 0.8489, 0.9996, 0.8489, 0.6674, 0.9493, 0.6674, 0.1595, 0.7177, 0.08417, 0.6284, 0.08417, 0.6284, 0.1595, 0.7177, 0.1512, 0.9996, 0.05068, 0.9996, 0.05068, 0.6674, 0.1512, 0.6674, 0.09533, 0.9996, 0.6507, 0.9996, 0.6814, 0.9996, 0.2349, 0.9996, 0.09533, 0.9996, 0.6814, 0.9996, 0.7149, 0.9996, 0.4665, 0.9996, 0.6814, 0.9996, 0.2349, 0.9996, 0.09533, 0.9996, 0.6814, 0.9996, 0.7149, 0.9996, 0.4665, 0.9996, 0.6814, 0.9996, 0.6814, 0.9996, 0.6507, 0.9996, 0.7512, 0.9996, 0.09533, 0.9996, 0.09533, 0.9996, 0.6814, 0.9996, 0.6814, 0.9996, 0.6507, 0.9996, 0.7512, 0.9996, 0.6814, 0.9996, 0.9493, 0.9996, 0.8963, 0.9996, 0.6814, 0.9996, 0.9493, 0.9996, 0.8963, 0.9996, 0.3493, 0.6674, 0.2488, 0.6674, 0.2488, 0.3326, 0.3493, 0.3326, 0.8489, 0.6674, 0.7512, 0.6674, 0.7512, 0.3326, 0.8489, 0.3326, 0.1512, 0.6674, 0.05068, 0.6674, 0.05068, 0.3326, 0.1512, 0.3326, 0.62, 0.6647, 0.6172, 0.6647, 0.62, 0.6647, 0.62, 0.6647, 0.8489, 0.3326, 0.9493, 0.3326, 0.9493, 0.6674, 0.8489, 0.6674, -0.04979, 0.3326, 0.05068, 0.3326, 0.05068, 0.6674, -0.04979, 0.6674, 0.5502, 0.3326, 0.6507, 0.3326, 0.6507, 0.6674, 0.5502, 0.6674, 0.6228, 0.6647, 0.6228, 0.6647, 0.6228, 0.6647, 0.6228, 0.6647, 0.3493, 0.3326, 0.4498, 0.3326, 0.4498, 0.6674, 0.3493, 0.6674, 0.1512, 0.3326, 0.2488, 0.3326, 0.2488, 0.6674, 0.1512, 0.6674, 0.9493, 0.6674, 0.8489, 0.6674, 0.8489, 0.3326, 0.9493, 0.3326, 0.4498, 0.6674, 0.3493, 0.6674, 0.3493, 0.3326, 0.4498, 0.3326, 0.1512, 0.3326, 0.2488, 0.3326, 0.2488, 0.6674, 0.1512, 0.6674, 0.4498, 0.3326, 0.5502, 0.3326, 0.5502, 0.6674, 0.4498, 0.6674, 0.05068, 0.3326, 0.1512, 0.3326, 0.1512, 0.6674, 0.05068, 0.6674, 0.3493, 0.6674, 0.2488, 0.6674, 0.2488, 0.3326, 0.3493, 0.3326, 0.6228, 0.6674, 0.6228, 0.6674, 0.6228, 0.6674, 0.6228, 0.6674, 0.7512, 0.3326, 0.8489, 0.3326, 0.8489, 0.6674, 0.7512, 0.6674, 0.6507, 0.6674, 0.5502, 0.6674, 0.5502, 0.3326, 0.6507, 0.3326, 0.62, 0.6674, 0.6172, 0.6674, 0.6172, 0.6674, 0.62, 0.6674, 0.4498, 0.9996, 0.3493, 0.9996, 0.3493, 0.6674, 0.4498, 0.6674, -6.243, -14.1, -7.733, -14.1, -7.733, 14.11, -6.243, 14.11, 0.7512, 0.9996, 0.6507, 0.9996, 0.6507, 0.6674, 0.7512, 0.6674, -11.33, -14.1, -14.93, -14.1, -14.93, 14.11, -11.33, 14.11, -6.243, 14.11, -7.733, 14.11, -7.733, -14.1, -6.243, -14.1, -11.33, -14.1, -7.733, -14.1, -7.733, 14.11, -11.33, 14.11, 0.2767, 0.7261, 0.05068, 0.7261, 0.05068, 0.5, 0.2767, 0.5, 0.5, 0.5, 0.7261, 0.5, 0.7261, 0.7261, 0.5, 0.7261, 0.4498, 0.5, 0.3995, 0.3521, 0.5, 0.3242, 0.5502, 0.5, 0.8489, 0.5, 0.7986, 0.3521, 0.8991, 0.3242, 0.6005, 0.1763, 0.6005, 0.3521, 0.5, 0.3242, 0.000447, 0.1763, 0.8991, 0.3242, 0.7986, 0.3521, -0.2005, 0.1763, 0.7009, 0.8237, 0.6005, 0.6758, 0.7009, 0.6479, 0.2014, 0.3521, 0.2488, 0.5, 0.1512, 0.5, 0.2991, 0.3242, 0.2014, 0.3521, 0.2014, 0.1763, 0.3995, 0.1763, -0.1, 0.8237, -0.1, 0.6479, 0.000447, 0.6758, 0.2014, 0.9996, 0.1009, 0.8237, 0.2991, 0.8237, 0.2991, 0.3242, 0.3493, 0.5, 0.2488, 0.5, 0.2014, 0.3521, 0.1009, 0.8237, 0.2014, 0.6758, 0.2991, 0.6479, 0.2991, 0.8237, 0.3995, 0.1763, 0.3995, 0.3521, 0.2991, 0.3242, 0.2488, 0.5, 0.2991, 0.6479, 0.2014, 0.6758, 0.1512, 0.5, 0.7512, 0.5, 0.7986, 0.6758, 0.7009, 0.6479, 0.7009, 0.8237, 0.7009, 0.6479, 0.7986, 0.6758, 0.4498, 0.5, 0.5, 0.6479, 0.3995, 0.6758, 0.3493, 0.5, 0.000447, 0.1763, 0.1009, 0.3242, 0.000447, 0.3521, 0.2991, 0.000447, 0.3995, 0.1763, 0.2014, 0.1763, 0.1009, 0.000447, 0.2014, 0.1763, 0.1009, 0.3242, 0.000447, 0.1763, 0.3995, 0.9996, 0.2991, 0.8237, 0.5, 0.8237, 0.1512, 0.5, 0.2014, 0.6758, 0.1009, 0.6479, 0.3995, 0.3521, 0.4498, 0.5, 0.3493, 0.5, 0.5, 0.000447, 0.6005, 0.1763, 0.5, 0.3242, 0.3995, 0.1763, 0.7009, 0.3242, 0.7512, 0.5, 0.6507, 0.5, 0.6005, 0.3521, 0.6005, 0.9996, 0.5, 0.8237, 0.6005, 0.6758, 0.7009, 0.8237, 0.8991, 0.6479, 0.8489, 0.5, 0.8991, 0.3242, 0.9493, 0.5, 0.7009, 0.8237, 0.7986, 0.6758, 0.8991, 0.6479, 0.8991, 0.8237, 0.3493, 0.5, 0.2991, 0.3242, 0.3995, 0.3521, 0.1009, 0.3242, 0.1512, 0.5, 0.05068, 0.5, 0.000447, 0.3521, 0.000447, 0.9996, -0.1, 0.8237, 0.1009, 0.8237, 0.1512, 0.5, 0.1009, 0.3242, 0.2014, 0.3521, -0.1, 0.8237, 0.000447, 0.6758, 0.1009, 0.6479, 0.1009, 0.8237, 0.7986, 0.1763, 0.7986, 0.3521, 0.7009, 0.3242, 0.6507, 0.5, 0.6005, 0.6758, 0.5, 0.6479, 0.5502, 0.5, 0.5, 0.8237, 0.5, 0.6479, 0.6005, 0.6758, 0.8489, 0.5, 0.8991, 0.6479, 0.7986, 0.6758, 0.7512, 0.5, 0.1009, 0.6479, 0.05068, 0.5, 0.1512, 0.5, 0.1009, 0.8237, 0.1009, 0.6479, 0.2014, 0.6758, 0.2991, 0.8237, 0.3995, 0.6758, 0.5, 0.6479, 0.5, 0.8237, 0.2991, 0.6479, 0.2488, 0.5, 0.3493, 0.5, 0.3995, 0.1763, 0.5, 0.3242, 0.3995, 0.3521, 0.5, 0.6479, 0.4498, 0.5, 0.5502, 0.5, 0.2014, 0.1763, 0.2014, 0.3521, 0.1009, 0.3242, 0.000447, 0.1763, 0.000447, 0.3521, -0.1, 0.3242, -0.04979, 0.5, -0.1, 0.3242, 0.000447, 0.3521, 0.7986, 0.9996, 0.7009, 0.8237, 0.8991, 0.8237, -0.04979, 0.5, 0.000447, 0.6758, -0.1, 0.6479, 0.6005, 0.3521, 0.6507, 0.5, 0.5502, 0.5, 0.5502, 0.5, 0.5, 0.3242, 0.6005, 0.3521, -0.1, 0.000447, 0.000447, 0.1763, -0.2005, 0.1763, 0.7009, 0.000447, 0.7986, 0.1763, 0.6005, 0.1763, 0.05068, 0.5, 0.1009, 0.6479, 0.000447, 0.6758, 0.05068, 0.5, 0.000447, 0.6758, -0.04979, 0.5, 0.000447, 0.3521, 0.6507, 0.5, 0.7009, 0.6479, 0.6005, 0.6758, 0.7009, 0.6479, 0.6507, 0.5, 0.7512, 0.5, 0.3493, 0.5, 0.3995, 0.6758, 0.2991, 0.6479, 0.2991, 0.8237, 0.2991, 0.6479, 0.3995, 0.6758, 0.7986, 0.3521, 0.8489, 0.5, 0.7512, 0.5, 0.7512, 0.5, 0.7009, 0.3242, 0.7986, 0.3521, 0.02277, 0.5642, 0.02277, 0.5642, 0.006029, 0.5447, 0.006029, 0.5447, 0.1009, 0.9326, 0.1009, 0.9549, 0.05905, 0.9549, 0.05905, 0.9326, 0.62, 0.6619, 0.62, 0.6647, 0.62, 0.6647, 0.6172, 0.6619, 0.6172, 0.6647, 0.6172, 0.6674, 0.006029, 0.5447, 0.000447, 0.5307, 0.000447, 0.5307, 0.006029, 0.5447, 0.6228, 0.6702, 0.6228, 0.6647, 0.6228, 0.6647, 0.6228, 0.6702, 0.6172, 0.6702, 0.6228, 0.6674, 0.6172, 0.6702, 0.62, 0.6674, 0.6228, 0.6674, 0.6172, 0.6702, 0.6172, 0.6619, 0.6172, 0.6674, 0.6228, 0.6647, 0.6228, 0.6647, 0.6228, 0.6647, 0.7512, 0.9912, 0.5949, 0.9996, 0.5949, 0.9996, 0.7512, 0.9912, 0.2488, 0.000447, 0.3493, 0.000447, 0.3493, 0.3326, 0.2488, 0.3326, 0.6172, 0.6647, 0.6172, 0.6647, 0.6172, 0.6647, 0.6172, 0.6647, 0.4498, 0.3326, 0.3493, 0.3326, 0.3493, 0.000447, 0.4498, 0.000447, 0.05068, 0.3326, -0.04979, 0.3326, -0.04979, 0.000447, 0.05068, 0.000447, 0.4498, 0.000447, 0.5502, 0.000447, 0.5502, 0.3326, 0.4498, 0.3326, 0.6228, 0.6619, 0.6256, 0.6619, 0.6228, 0.6647, 0.6256, 0.6619, 0.6228, 0.6702, 0.6228, 0.6647, 0.05068, 0.6674, -0.04979, 0.6674, -0.04979, 0.3326, 0.05068, 0.3326, 0.5502, 0.6674, 0.4498, 0.6674, 0.4498, 0.3326, 0.5502, 0.3326, 0.62, 0.6647, 0.6172, 0.6647, 0.6172, 0.6647, 0.7009, 0.3242, 0.6005, 0.3521, 0.6005, 0.1763, 0.7986, 0.1763, 0.7512, 0.6674, 0.6507, 0.6674, 0.6507, 0.3326, 0.7512, 0.3326, 0.6228, 0.6674, 0.6228, 0.6674, 0.6228, 0.6674, 0.6228, 0.6674, 1.002, 0.9605, 0.7456, 0.9912, 0.02836, 0.000447, 1.002, 0.000447, 0.6172, 0.6674, 0.6172, 0.6674, 0.6172, 0.6674, 0.6172, 0.6702, 0.6172, 0.6674, 0.62, 0.6674, 0.6228, 0.6647, 0.6228, 0.6647, 0.6228, 0.6647, 0.6228, 0.6647, 0.6228, 0.6647, 0.6228, 0.6647, 0.6228, 0.6647, 0.6256, 0.6619, 0.6228, 0.6647, 0.6228, 0.6647, 0.6507, 0.000447, 0.7512, 0.000447, 0.7512, 0.3326, 0.6507, 0.3326, 0.6172, 0.6647, 0.62, 0.6619, 0.62, 0.6647, 0.6172, 0.6702, 0.6228, 0.6674, 0.6228, 0.6674, 0.6228, 0.6619, 0.6228, 0.6647, 0.62, 0.6647, 0.6172, 0.6702, 0.62, 0.6674, 0.62, 0.6674, 0.6172, 0.6647, 0.6172, 0.6619, 0.62, 0.6619, 0.6172, 0.6619, 0.6172, 0.6647, 0.6172, 0.6647, 0.6228, 0.6702, 0.6228, 0.6674, 0.6228, 0.6674, 0.6172, 0.6619, 0.6172, 0.6647, 0.6172, 0.6647, 0.6172, 0.6647, 0.6172, 0.6647, 0.62, 0.6647, 0.62, 0.6619, 0.62, 0.6619, 0.62, 0.6647, 0.6228, 0.6702, 0.6228, 0.6647, 0.6228, 0.6647, 0.6228, 0.6702, 0.6228, 0.6674, 0.6228, 0.6647, 0.6172, 0.6619, 0.6172, 0.6674, 0.6172, 0.6674, 0.6172, 0.6674, 0.6172, 0.6674, 0.6172, 0.6674, 0.62, 0.6619, 0.6228, 0.6619, 0.62, 0.6647, 0.000447, 0.000447, 0.9996, 0.000447, 0.9996, 0.9996, 0.000447, 0.9996])
me_pacplus.materials.append(mat_01pacplusmarquee)
me_pacplus.materials.append(mat_02pacplusscreen)
me_pacplus.materials.append(mat_pacplusbezel)
me_pacplus.materials.append(mat_pacpluscombo)
me_pacplus.materials.append(mat_pacplusorangetrim)
me_pacplus.materials.append(mat_pacplusside)
me_pacplus.materials.append(mat_pacpluswhitebutton)
me_pacplus.materials.append(mat_pacplussilver)
me_pacplus.materials.append(mat_pacplusredjoy)
me_pacplus.materials.append(mat_pacplusblack)
me_pacplus.use_remesh_fix_poles = True
me_pacplus.use_remesh_preserve_attributes = False
me_pacplus.update()

# ---- objects
ob_pacplus = bpy.data.objects.new('pacplus', me_pacplus)

# ---- transforms, parenting, visibility, modifiers, constraints
ob_pacplus.location = (0.375, -0.6089, 1.051)
ob_pacplus.rotation_euler = (1.571, 0.0, 0.0)
_m = ob_pacplus.modifiers.new('Auto Smooth', 'NODES')
_m.node_group = ng_auto_smooth
_gi = [s.identifier for s in ng_auto_smooth.interface.items_tree if s.item_type == 'SOCKET' and s.in_out == 'INPUT']
_m[_gi[1]] = 1.047  # Angle
_m = ob_pacplus.modifiers.new('WeightedNormal', 'WEIGHTED_NORMAL')
_m.keep_sharp = True

# ---- collection membership
scene.collection.objects.link(ob_pacplus)

# ---- scene / render settings (as saved in the file)
scene.frame_start = 1; scene.frame_end = 250; scene.frame_set(1)
scene.render.engine = 'BLENDER_EEVEE_NEXT'
scene.cycles.use_denoising = False
scene.cycles.samples = 128
scene.cycles.sampling_pattern = 'TABULATED_SOBOL'
scene.cycles.use_adaptive_sampling = False
scene.cycles.use_light_tree = False
scene.view_settings.view_transform = 'Filmic'
bpy.context.view_layer.update()

# ---- added for rendering (the .blend has no active camera and no usable light): camera, sun
cam_auto = bpy.data.cameras.new('AutoCamera')
cam_auto.lens = 50.0
cam_auto.sensor_width = 36.0
cam_auto.clip_end = 1000.0
ob_auto_camera = bpy.data.objects.new('AutoCamera', cam_auto)
scene.collection.objects.link(ob_auto_camera)
ob_auto_camera.location = (2.19693, -2.68466, 2.37421)
ob_auto_camera.rotation_euler = (1.09748, -7.21219e-08, 0.694738)
scene.camera = ob_auto_camera
light_auto_sun = bpy.data.lights.new('AutoSun', 'SUN')
light_auto_sun.energy = 3.0
light_auto_sun.angle = 0.0523599
ob_auto_sun = bpy.data.objects.new('AutoSun', light_auto_sun)
scene.collection.objects.link(ob_auto_sun)
ob_auto_sun.rotation_euler = (0.872665, 0.174533, 0.523599)
bpy.context.view_layer.update()

